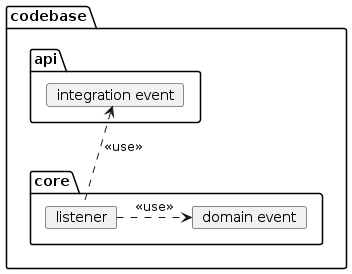

The diagram above was rendered by PlantUML. Its source (embedded in the PNG):
@startuml
package codebase {
   package api {
       card event_api as "integration event"
   }
   package core {
       card listener
       card event_core as "domain event"
   }
   listener .u.> event_api : <<use>>
   listener .r.> event_core : <<use>>
}
@enduml